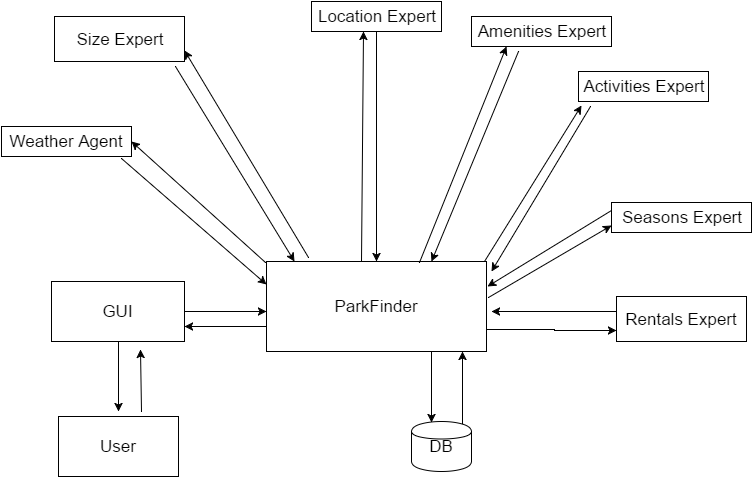

The diagram above was exported from draw.io. Its source (the exported page's mxGraphModel, read from the mxfile embedded in the PNG):
<mxGraphModel dx="1050" dy="528" grid="0" gridSize="10" guides="1" tooltips="1" connect="1" arrows="1" fold="1" page="1" pageScale="1" pageWidth="826" pageHeight="1169" background="#ffffff" math="0">
  <root>
    <mxCell id="0" />
    <mxCell id="1" parent="0" />
    <mxCell id="19" style="edgeStyle=orthogonalEdgeStyle;rounded=0;html=1;exitX=0.75;exitY=1;entryX=0.333;entryY=0.02;entryPerimeter=0;jettySize=auto;orthogonalLoop=1;fontSize=17;" edge="1" parent="1" source="2" target="13">
      <mxGeometry relative="1" as="geometry" />
    </mxCell>
    <mxCell id="26" style="edgeStyle=orthogonalEdgeStyle;rounded=0;html=1;exitX=0;exitY=0.75;entryX=1;entryY=0.75;jettySize=auto;orthogonalLoop=1;fontSize=17;" edge="1" parent="1" source="2" target="24">
      <mxGeometry relative="1" as="geometry">
        <Array as="points">
          <mxPoint x="325" y="355" />
        </Array>
      </mxGeometry>
    </mxCell>
    <mxCell id="38" style="edgeStyle=orthogonalEdgeStyle;rounded=0;html=1;exitX=1;exitY=0.75;jettySize=auto;orthogonalLoop=1;fontSize=17;entryX=0;entryY=0.75;" edge="1" parent="1" source="2" target="31">
      <mxGeometry relative="1" as="geometry">
        <mxPoint x="630" y="358" as="targetPoint" />
        <Array as="points">
          <mxPoint x="613" y="358" />
          <mxPoint x="613" y="359" />
        </Array>
      </mxGeometry>
    </mxCell>
    <mxCell id="2" value="ParkFinder" style="whiteSpace=wrap;html=1;fontSize=17;" vertex="1" parent="1">
      <mxGeometry x="325" y="290" width="220" height="90" as="geometry" />
    </mxCell>
    <mxCell id="3" value="Weather Agent" style="whiteSpace=wrap;html=1;fontSize=17;" vertex="1" parent="1">
      <mxGeometry x="60" y="155" width="130" height="30" as="geometry" />
    </mxCell>
    <mxCell id="4" value="Location Expert" style="whiteSpace=wrap;html=1;fontSize=17;" vertex="1" parent="1">
      <mxGeometry x="370" y="30" width="130" height="30" as="geometry" />
    </mxCell>
    <mxCell id="5" value="Activities Expert" style="whiteSpace=wrap;html=1;fontSize=17;" vertex="1" parent="1">
      <mxGeometry x="637" y="100" width="130" height="30" as="geometry" />
    </mxCell>
    <mxCell id="7" value="" style="endArrow=classic;html=1;fontSize=17;entryX=0.4;entryY=1;entryPerimeter=0;" edge="1" parent="1" target="4">
      <mxGeometry width="50" height="50" relative="1" as="geometry">
        <mxPoint x="420" y="290" as="sourcePoint" />
        <mxPoint x="470" y="240" as="targetPoint" />
      </mxGeometry>
    </mxCell>
    <mxCell id="8" value="" style="endArrow=classic;html=1;fontSize=17;entryX=0.023;entryY=1.133;entryPerimeter=0;exitX=0.991;exitY=0;exitPerimeter=0;" edge="1" parent="1" source="2" target="5">
      <mxGeometry x="610" y="200" width="50" height="50" as="geometry">
        <mxPoint x="610" y="323" as="sourcePoint" />
        <mxPoint x="610" y="200" as="targetPoint" />
      </mxGeometry>
    </mxCell>
    <mxCell id="9" value="" style="endArrow=classic;html=1;fontSize=17;entryX=1;entryY=0.5;exitX=-0.005;exitY=0.011;exitPerimeter=0;" edge="1" parent="1" source="2" target="3">
      <mxGeometry x="280" y="200" width="50" height="50" as="geometry">
        <mxPoint x="213" y="290" as="sourcePoint" />
        <mxPoint x="280" y="200" as="targetPoint" />
        <Array as="points" />
      </mxGeometry>
    </mxCell>
    <mxCell id="10" value="" style="endArrow=classic;html=1;fontSize=17;entryX=0;entryY=0.25;" edge="1" parent="1" target="2">
      <mxGeometry width="50" height="50" relative="1" as="geometry">
        <mxPoint x="180" y="187" as="sourcePoint" />
        <mxPoint x="310" y="320" as="targetPoint" />
      </mxGeometry>
    </mxCell>
    <mxCell id="11" value="" style="endArrow=classic;html=1;fontSize=17;exitX=0.5;exitY=1;" edge="1" parent="1" source="4" target="2">
      <mxGeometry x="437" y="160" width="50" height="50" as="geometry">
        <mxPoint x="437" y="160" as="sourcePoint" />
        <mxPoint x="500" y="270" as="targetPoint" />
      </mxGeometry>
    </mxCell>
    <mxCell id="12" value="" style="endArrow=classic;html=1;fontSize=17;exitX=0.092;exitY=1.167;exitPerimeter=0;" edge="1" parent="1" source="5">
      <mxGeometry x="621" y="200" width="50" height="50" as="geometry">
        <mxPoint x="621" y="200" as="sourcePoint" />
        <mxPoint x="550" y="300" as="targetPoint" />
      </mxGeometry>
    </mxCell>
    <mxCell id="21" style="edgeStyle=orthogonalEdgeStyle;rounded=0;html=1;exitX=0.85;exitY=0.05;exitPerimeter=0;entryX=0.891;entryY=1;entryPerimeter=0;jettySize=auto;orthogonalLoop=1;fontSize=17;" edge="1" parent="1" source="13" target="2">
      <mxGeometry relative="1" as="geometry" />
    </mxCell>
    <mxCell id="13" value="DB" style="shape=cylinder;whiteSpace=wrap;html=1;fontSize=17;" vertex="1" parent="1">
      <mxGeometry x="470" y="450" width="60" height="50" as="geometry" />
    </mxCell>
    <mxCell id="25" style="edgeStyle=orthogonalEdgeStyle;rounded=0;html=1;jettySize=auto;orthogonalLoop=1;fontSize=17;" edge="1" parent="1" source="24" target="2">
      <mxGeometry relative="1" as="geometry">
        <Array as="points">
          <mxPoint x="310" y="340" />
          <mxPoint x="310" y="340" />
        </Array>
      </mxGeometry>
    </mxCell>
    <mxCell id="27" style="edgeStyle=orthogonalEdgeStyle;rounded=0;html=1;exitX=0.5;exitY=1;jettySize=auto;orthogonalLoop=1;fontSize=17;" edge="1" parent="1" source="24">
      <mxGeometry relative="1" as="geometry">
        <mxPoint x="177" y="440" as="targetPoint" />
      </mxGeometry>
    </mxCell>
    <mxCell id="24" value="GUI" style="whiteSpace=wrap;html=1;fontSize=17;" vertex="1" parent="1">
      <mxGeometry x="110" y="310" width="133" height="60" as="geometry" />
    </mxCell>
    <mxCell id="28" value="User" style="whiteSpace=wrap;html=1;fontSize=17;" vertex="1" parent="1">
      <mxGeometry x="117" y="445" width="120" height="60" as="geometry" />
    </mxCell>
    <mxCell id="30" value="" style="endArrow=classic;html=1;fontSize=17;entryX=0.669;entryY=1.133;entryPerimeter=0;" edge="1" parent="1" target="24">
      <mxGeometry width="50" height="50" relative="1" as="geometry">
        <mxPoint x="200" y="440" as="sourcePoint" />
        <mxPoint x="250" y="390" as="targetPoint" />
      </mxGeometry>
    </mxCell>
    <mxCell id="37" style="edgeStyle=orthogonalEdgeStyle;rounded=0;html=1;jettySize=auto;orthogonalLoop=1;fontSize=17;" edge="1" parent="1" source="31">
      <mxGeometry relative="1" as="geometry">
        <mxPoint x="550" y="340" as="targetPoint" />
        <Array as="points">
          <mxPoint x="610" y="340" />
          <mxPoint x="610" y="340" />
        </Array>
      </mxGeometry>
    </mxCell>
    <mxCell id="31" value="Rentals Expert" style="whiteSpace=wrap;html=1;fontSize=17;" vertex="1" parent="1">
      <mxGeometry x="675" y="325" width="130" height="45" as="geometry" />
    </mxCell>
    <mxCell id="40" value="Size Expert" style="whiteSpace=wrap;html=1;fontSize=17;" vertex="1" parent="1">
      <mxGeometry x="113" y="45" width="130" height="45" as="geometry" />
    </mxCell>
    <mxCell id="41" value="" style="endArrow=classic;html=1;fontSize=17;entryX=1;entryY=0.75;exitX=0.191;exitY=-0.044;exitPerimeter=0;" edge="1" parent="1" source="2" target="40">
      <mxGeometry x="340" y="170" width="50" height="50" as="geometry">
        <mxPoint x="370" y="280" as="sourcePoint" />
        <mxPoint x="340" y="170" as="targetPoint" />
        <Array as="points" />
      </mxGeometry>
    </mxCell>
    <mxCell id="42" value="" style="endArrow=classic;html=1;fontSize=17;entryX=0.127;entryY=0;exitX=0.931;exitY=1.111;exitPerimeter=0;entryPerimeter=0;" edge="1" parent="1" source="40" target="2">
      <mxGeometry x="330" y="173" width="50" height="50" as="geometry">
        <mxPoint x="330" y="173" as="sourcePoint" />
        <mxPoint x="385" y="283" as="targetPoint" />
      </mxGeometry>
    </mxCell>
    <mxCell id="43" value="Amenities Expert" style="whiteSpace=wrap;html=1;fontSize=17;" vertex="1" parent="1">
      <mxGeometry x="530" y="45" width="140" height="30" as="geometry" />
    </mxCell>
    <mxCell id="44" value="" style="endArrow=classic;html=1;fontSize=17;entryX=0.25;entryY=1;exitX=0.695;exitY=0.011;exitPerimeter=0;" edge="1" parent="1" source="2" target="43">
      <mxGeometry x="517" y="200" width="50" height="50" as="geometry">
        <mxPoint x="450" y="290" as="sourcePoint" />
        <mxPoint x="600" y="104" as="targetPoint" />
      </mxGeometry>
    </mxCell>
    <mxCell id="45" value="" style="endArrow=classic;html=1;fontSize=17;exitX=0.336;exitY=1.167;exitPerimeter=0;" edge="1" parent="1" source="43">
      <mxGeometry x="561" y="190" width="50" height="50" as="geometry">
        <mxPoint x="642" y="95" as="sourcePoint" />
        <mxPoint x="490" y="290" as="targetPoint" />
      </mxGeometry>
    </mxCell>
    <mxCell id="47" value="Seasons Expert" style="whiteSpace=wrap;html=1;fontSize=17;" vertex="1" parent="1">
      <mxGeometry x="670" y="231" width="140" height="30" as="geometry" />
    </mxCell>
    <mxCell id="51" value="" style="endArrow=classic;html=1;fontSize=17;exitX=0;exitY=0.25;" edge="1" parent="1" source="47">
      <mxGeometry x="643" y="401" width="50" height="50" as="geometry">
        <mxPoint x="670" y="517" as="sourcePoint" />
        <mxPoint x="546" y="315" as="targetPoint" />
        <Array as="points" />
      </mxGeometry>
    </mxCell>
    <mxCell id="52" value="" style="endArrow=classic;html=1;fontSize=17;entryX=0;entryY=0.75;" edge="1" parent="1" target="47">
      <mxGeometry x="825" y="373" width="50" height="50" as="geometry">
        <mxPoint x="547" y="326" as="sourcePoint" />
        <mxPoint x="728" y="282" as="targetPoint" />
        <Array as="points" />
      </mxGeometry>
    </mxCell>
  </root>
</mxGraphModel>